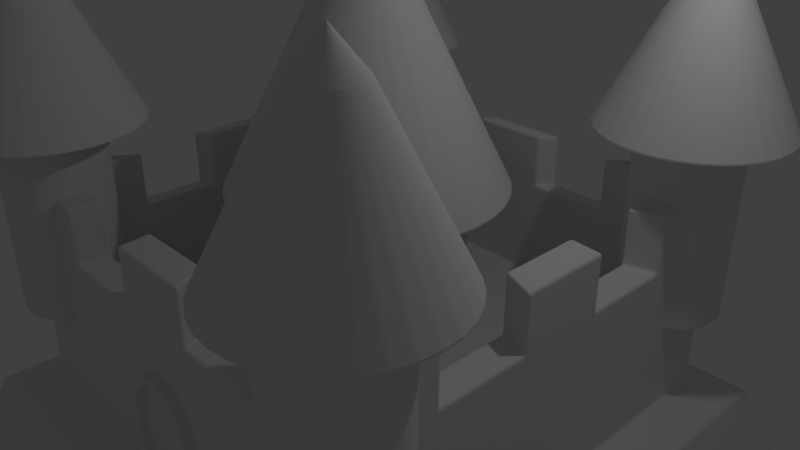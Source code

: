 # Source: Castle.blend  (saved by Blender 2.79.0; exported with 4.5.12 LTS)
import bpy
from mathutils import Matrix  # noqa: F401  (used for matrix-valued properties, if any)

bpy.ops.wm.read_factory_settings(use_empty=True)
scene = bpy.context.scene
scene.name = 'Scene'

# ---- collections
col_collection_1 = bpy.data.collections.new('Collection 1'); scene.collection.children.link(col_collection_1)

# ---- materials (node trees are filled in below, after node groups)
mat_material = bpy.data.materials.new('Material')
mat_material.alpha_threshold = 0.0
mat_material.use_transparent_shadow = False
mat_material.roughness = 0.5
mat_material.line_color = (0.0, 0.0, 0.0, 1.0)

# ---- material node trees

# ---- world
world_world = bpy.data.worlds.new('World'); scene.world = world_world
world_world.color = (0.05088, 0.05088, 0.05088)
world_world.use_sun_shadow = False
world_world.sun_shadow_jitter_overblur = 0.0
world_world.cycles.sampling_method = 'MANUAL'

# ---- cameras
cam_camera = bpy.data.cameras.new('Camera')
cam_camera.clip_end = 100.0
cam_camera.lens = 35.0
cam_camera.sensor_width = 32.0
cam_camera.sensor_height = 18.0
cam_camera.ortho_scale = 7.314
cam_camera.dof.focus_distance = 0.0
cam_camera.dof.aperture_fstop = 128.0

# ---- lights
light_lamp = bpy.data.lights.new('Lamp', 'POINT')
light_lamp.transmission_factor = 0.0
light_lamp.cutoff_distance = 30.0
light_lamp.energy = 100.0
light_lamp.shadow_buffer_clip_start = 1.001
light_lamp.shadow_soft_size = 0.1
light_lamp.shadow_maximum_resolution = 0.006
light_lamp.use_absolute_resolution = True

# ---- meshes
me_cube = bpy.data.meshes.new('Cube')
me_cube.from_pydata([(1.171, 1.171, -1.0), (1.171, -1.171, -1.0), (-1.171, -1.171, -1.0), (-1.171, 1.171, -1.0), (-0.7344, -0.7344, 0.08685), (-0.7344, 0.7344, 0.08685), (0.7344, -0.7344, 0.08685), (0.7344, 0.7344, 0.08685), (1.0, 1.0, -0.5622), (1.0, -1.0, -0.5622), (-1.0, -1.0, -0.5622), (-1.0, 1.0, -0.5622), (0.8349, 0.8349, -0.5079), (0.8349, 0.8349, 0.06756), (0.8349, -0.8349, -0.5079), (0.8349, -0.8349, 0.06756), (-0.8349, -0.8349, -0.5079), (-0.8349, -0.8349, 0.06756), (-0.8349, 0.8349, -0.5079), (-0.8349, 0.8349, 0.06756), (-0.7344, -0.7344, -0.291), (-0.7344, 0.7344, -0.291), (0.7344, -0.7344, -0.291), (0.7344, 0.7344, -0.291), (-0.7344, -0.4406, 0.08685), (-0.7344, -0.1469, 0.08685), (-0.7344, 0.1469, 0.08685), (-0.7344, 0.4406, 0.08685), (0.4406, -0.7344, 0.08685), (0.1469, -0.7344, 0.08685), (-0.1469, -0.7344, 0.08685), (-0.4406, -0.7344, 0.08685), (0.4406, 0.7344, 0.08685), (0.1469, 0.7344, 0.08685), (-0.1469, 0.7344, 0.08685), (-0.4406, 0.7344, 0.08685), (0.7344, 0.4406, 0.08685), (0.7344, 0.1469, 0.08685), (0.7344, -0.1469, 0.08685), (0.7344, -0.4406, 0.08685), (0.8349, 0.5009, 0.06756), (0.8349, 0.167, 0.06756), (0.8349, -0.167, 0.06756), (0.8349, -0.5009, 0.06756), (0.5009, 0.8349, 0.06756), (0.167, 0.8349, 0.06756), (-0.167, 0.8349, 0.06756), (-0.5009, 0.8349, 0.06756), (0.5009, -0.8349, 0.06756), (0.167, -0.8349, 0.06756), (-0.167, -0.8349, 0.06756), (-0.5009, -0.8349, 0.06756), (-0.8349, -0.5009, 0.06756), (-0.8349, -0.167, 0.06756), (-0.8349, 0.167, 0.06756), (-0.8349, 0.5009, 0.06756), (0.4889, 0.8148, 0.07141), (0.4768, 0.7947, 0.07527), (0.4647, 0.7746, 0.07913), (0.4527, 0.7545, 0.08299), (0.163, 0.8148, 0.07141), (0.1589, 0.7947, 0.07527), (0.1549, 0.7746, 0.07913), (0.1509, 0.7545, 0.08299), (-0.163, 0.8148, 0.07141), (-0.1589, 0.7947, 0.07527), (-0.1549, 0.7746, 0.07913), (-0.1509, 0.7545, 0.08299), (-0.4889, 0.8148, 0.07141), (-0.4768, 0.7947, 0.07527), (-0.4647, 0.7746, 0.07913), (-0.4527, 0.7545, 0.08299), (-0.8148, 0.4889, 0.07141), (-0.7947, 0.4768, 0.07527), (-0.7746, 0.4647, 0.07913), (-0.7545, 0.4527, 0.08299), (-0.8148, 0.163, 0.07141), (-0.7947, 0.1589, 0.07527), (-0.7746, 0.1549, 0.07913), (-0.7545, 0.1509, 0.08299), (-0.8148, -0.163, 0.07141), (-0.7947, -0.1589, 0.07527), (-0.7746, -0.1549, 0.07913), (-0.7545, -0.1509, 0.08299), (-0.8148, -0.4889, 0.07141), (-0.7947, -0.4768, 0.07527), (-0.7746, -0.4647, 0.07913), (-0.7545, -0.4527, 0.08299), (0.8148, -0.4889, 0.07141), (0.7947, -0.4768, 0.07527), (0.7746, -0.4647, 0.07913), (0.7545, -0.4527, 0.08299), (0.8148, -0.163, 0.07141), (0.7947, -0.1589, 0.07527), (0.7746, -0.1549, 0.07913), (0.7545, -0.1509, 0.08299), (0.8148, 0.163, 0.07141), (0.7947, 0.1589, 0.07527), (0.7746, 0.1549, 0.07913), (0.7545, 0.1509, 0.08299), (0.8148, 0.4889, 0.07141), (0.7947, 0.4768, 0.07527), (0.7746, 0.4647, 0.07913), (0.7545, 0.4527, 0.08299), (-0.4889, -0.8148, 0.07141), (-0.4768, -0.7947, 0.07527), (-0.4647, -0.7746, 0.07913), (-0.4527, -0.7545, 0.08299), (-0.163, -0.8148, 0.07141), (-0.1589, -0.7947, 0.07527), (-0.1549, -0.7746, 0.07913), (-0.1509, -0.7545, 0.08299), (0.163, -0.8148, 0.07141), (0.1589, -0.7947, 0.07527), (0.1549, -0.7746, 0.07913), (0.1509, -0.7545, 0.08299), (0.4889, -0.8148, 0.07141), (0.4768, -0.7947, 0.07527), (0.4647, -0.7746, 0.07913), (0.4527, -0.7545, 0.08299), (-0.7344, 0.4406, 0.2868), (-0.7344, 0.7344, 0.2868), (-0.4406, -0.7344, 0.2868), (-0.7344, -0.7344, 0.2868), (-0.4406, 0.7344, 0.2868), (0.7344, -0.4406, 0.2868), (0.7344, -0.7344, 0.2868), (0.8349, -0.5009, 0.2676), (0.8349, -0.8349, 0.2676), (-0.5009, 0.8349, 0.2676), (-0.8349, 0.8349, 0.2676), (-0.5009, -0.8349, 0.2676), (-0.8349, -0.8349, 0.2676), (-0.8349, 0.5009, 0.2676), (0.7545, -0.7545, 0.283), (-0.8148, -0.8148, 0.2714), (0.7545, 0.7545, 0.283), (0.7344, 0.7344, 0.2868), (-0.8148, 0.8148, 0.2714), (-0.7344, -0.4406, 0.2868), (-0.7344, -0.1469, 0.2868), (-0.7344, 0.1469, 0.2868), (0.4406, -0.7344, 0.2868), (0.1469, -0.7344, 0.2868), (-0.1469, -0.7344, 0.2868), (0.4406, 0.7344, 0.2868), (0.1469, 0.7344, 0.2868), (-0.1469, 0.7344, 0.2868), (0.7344, 0.4406, 0.2868), (0.7344, 0.1469, 0.2868), (0.7344, -0.1469, 0.2868), (0.8349, 0.8349, 0.2676), (0.8349, 0.5009, 0.2676), (0.8349, 0.167, 0.2676), (0.8349, -0.167, 0.2676), (0.5009, 0.8349, 0.2676), (0.167, 0.8349, 0.2676), (-0.167, 0.8349, 0.2676), (0.5009, -0.8349, 0.2676), (0.167, -0.8349, 0.2676), (-0.167, -0.8349, 0.2676), (-0.8349, -0.5009, 0.2676), (-0.8349, -0.167, 0.2676), (-0.8349, 0.167, 0.2676), (0.8148, -0.8148, 0.2714), (0.7947, -0.7947, 0.2753), (0.7746, -0.7746, 0.2791), (-0.7545, -0.7545, 0.283), (-0.7746, -0.7746, 0.2791), (-0.7947, -0.7947, 0.2753), (0.8148, 0.8148, 0.2714), (0.7947, 0.7947, 0.2753), (0.7746, 0.7746, 0.2791), (-0.7545, 0.7545, 0.283), (-0.7746, 0.7746, 0.2791), (-0.7947, 0.7947, 0.2753), (0.4527, 0.7545, 0.283), (0.4889, 0.8148, 0.2714), (0.4768, 0.7947, 0.2753), (0.4647, 0.7746, 0.2791), (0.1509, 0.7545, 0.283), (0.163, 0.8148, 0.2714), (0.1589, 0.7947, 0.2753), (0.1549, 0.7746, 0.2791), (-0.1509, 0.7545, 0.283), (-0.163, 0.8148, 0.2714), (-0.1589, 0.7947, 0.2753), (-0.1549, 0.7746, 0.2791), (-0.4527, 0.7545, 0.283), (-0.4889, 0.8148, 0.2714), (-0.4768, 0.7947, 0.2753), (-0.4647, 0.7746, 0.2791), (-0.7545, 0.4527, 0.283), (-0.8148, 0.4889, 0.2714), (-0.7947, 0.4768, 0.2753), (-0.7746, 0.4647, 0.2791), (-0.7545, 0.1509, 0.283), (-0.8148, 0.163, 0.2714), (-0.7947, 0.1589, 0.2753), (-0.7746, 0.1549, 0.2791), (-0.7545, -0.1509, 0.283), (-0.8148, -0.163, 0.2714), (-0.7947, -0.1589, 0.2753), (-0.7746, -0.1549, 0.2791), (-0.7545, -0.4527, 0.283), (-0.8148, -0.4889, 0.2714), (-0.7947, -0.4768, 0.2753), (-0.7746, -0.4647, 0.2791), (0.7545, -0.4527, 0.283), (0.8148, -0.4889, 0.2714), (0.7947, -0.4768, 0.2753), (0.7746, -0.4647, 0.2791), (0.7545, -0.1509, 0.283), (0.8148, -0.163, 0.2714), (0.7947, -0.1589, 0.2753), (0.7746, -0.1549, 0.2791), (0.7545, 0.1509, 0.283), (0.8148, 0.163, 0.2714), (0.7947, 0.1589, 0.2753), (0.7746, 0.1549, 0.2791), (0.7545, 0.4527, 0.283), (0.8148, 0.4889, 0.2714), (0.7947, 0.4768, 0.2753), (0.7746, 0.4647, 0.2791), (-0.4527, -0.7545, 0.283), (-0.4889, -0.8148, 0.2714), (-0.4768, -0.7947, 0.2753), (-0.4647, -0.7746, 0.2791), (-0.1509, -0.7545, 0.283), (-0.163, -0.8148, 0.2714), (-0.1589, -0.7947, 0.2753), (-0.1549, -0.7746, 0.2791), (0.1509, -0.7545, 0.283), (0.163, -0.8148, 0.2714), (0.1589, -0.7947, 0.2753), (0.1549, -0.7746, 0.2791), (0.4527, -0.7545, 0.283), (0.4889, -0.8148, 0.2714), (0.4768, -0.7947, 0.2753), (0.4647, -0.7746, 0.2791), (-0.7344, -0.2448, -0.291), (-0.7344, 0.2448, -0.291), (0.2448, -0.7344, -0.291), (-0.2448, -0.7344, -0.291), (0.2448, 0.7344, -0.291), (-0.2448, 0.7344, -0.291), (0.7344, 0.2448, -0.291), (0.7344, -0.2448, -0.291), (0.2448, 0.2448, -0.291), (0.2448, -0.2448, -0.291), (-0.2448, 0.2448, -0.291), (-0.2448, -0.2448, -0.291), (0.2448, 0.2448, 0.3557), (0.2448, -0.2448, 0.3557), (-0.2448, 0.2448, 0.3557), (-0.2448, -0.2448, 0.3557), (5.885e-08, 0.4889, 0.2713), (5.885e-08, 1.412e-07, 1.249), (0.09539, 0.4796, 0.2713), (0.1871, 0.4517, 0.2713), (0.2716, 0.4065, 0.2713), (0.3457, 0.3457, 0.2713), (0.4065, 0.2716, 0.2713), (0.4517, 0.1871, 0.2713), (0.4796, 0.09539, 0.2713), (0.4889, 1.781e-07, 0.2713), (0.4796, -0.09539, 0.2713), (0.4517, -0.1871, 0.2713), (0.4065, -0.2716, 0.2713), (0.3457, -0.3457, 0.2713), (0.2716, -0.4065, 0.2713), (0.1871, -0.4517, 0.2713), (0.09539, -0.4796, 0.2713), (-1.005e-07, -0.4889, 0.2713), (-0.09539, -0.4796, 0.2713), (-0.1871, -0.4517, 0.2713), (-0.2716, -0.4065, 0.2713), (-0.3457, -0.3457, 0.2713), (-0.4065, -0.2716, 0.2713), (-0.4517, -0.1871, 0.2713), (-0.4796, -0.09539, 0.2713), (-0.4889, 6.134e-07, 0.2713), (-0.4796, 0.09539, 0.2713), (-0.4517, 0.1871, 0.2713), (-0.4065, 0.2716, 0.2713), (-0.3457, 0.3457, 0.2713), (-0.2716, 0.4065, 0.2713), (-0.1871, 0.4517, 0.2713), (-0.09539, 0.4796, 0.2713), (-0.75, -0.5664, -0.1836), (-0.75, -0.5664, 0.6538), (-0.7142, -0.5699, -0.1836), (-0.7142, -0.5699, 0.6538), (-0.6797, -0.5804, -0.1836), (-0.6797, -0.5804, 0.6538), (-0.648, -0.5973, -0.1836), (-0.648, -0.5973, 0.6538), (-0.6202, -0.6202, -0.1836), (-0.6202, -0.6202, 0.6538), (-0.5973, -0.648, -0.1836), (-0.5973, -0.648, 0.6538), (-0.5804, -0.6797, -0.1836), (-0.5804, -0.6797, 0.6538), (-0.5699, -0.7142, -0.1836), (-0.5699, -0.7142, 0.6538), (-0.5664, -0.75, -0.1836), (-0.5664, -0.75, 0.6538), (-0.5699, -0.7858, -0.1836), (-0.5699, -0.7858, 0.6538), (-0.5804, -0.8203, -0.1836), (-0.5804, -0.8203, 0.6538), (-0.5973, -0.852, -0.1836), (-0.5973, -0.852, 0.6538), (-0.6202, -0.8798, -0.1836), (-0.6202, -0.8798, 0.6538), (-0.648, -0.9027, -0.1836), (-0.648, -0.9027, 0.6538), (-0.6797, -0.9196, -0.1836), (-0.6797, -0.9196, 0.6538), (-0.7142, -0.9301, -0.1836), (-0.7142, -0.9301, 0.6538), (-0.75, -0.9336, -0.1836), (-0.75, -0.9336, 0.6538), (-0.7858, -0.9301, -0.1836), (-0.7858, -0.9301, 0.6538), (-0.8203, -0.9196, -0.1836), (-0.8203, -0.9196, 0.6538), (-0.852, -0.9027, -0.1836), (-0.852, -0.9027, 0.6538), (-0.8798, -0.8798, -0.1836), (-0.8798, -0.8798, 0.6538), (-0.9027, -0.852, -0.1836), (-0.9027, -0.852, 0.6538), (-0.9196, -0.8203, -0.1836), (-0.9196, -0.8203, 0.6538), (-0.9301, -0.7858, -0.1836), (-0.9301, -0.7858, 0.6538), (-0.9336, -0.75, -0.1836), (-0.9336, -0.75, 0.6538), (-0.9301, -0.7142, -0.1836), (-0.9301, -0.7142, 0.6538), (-0.9196, -0.6797, -0.1836), (-0.9196, -0.6797, 0.6538), (-0.9027, -0.648, -0.1836), (-0.9027, -0.648, 0.6538), (-0.8798, -0.6202, -0.1836), (-0.8798, -0.6202, 0.6538), (-0.852, -0.5973, -0.1836), (-0.852, -0.5973, 0.6538), (-0.8203, -0.5804, -0.1836), (-0.8203, -0.5804, 0.6538), (-0.7858, -0.5699, -0.1836), (-0.7858, -0.5699, 0.6538), (0.75, -0.5664, -0.1836), (0.75, -0.5664, 0.6538), (0.7858, -0.5699, -0.1836), (0.7858, -0.5699, 0.6538), (0.8203, -0.5804, -0.1836), (0.8203, -0.5804, 0.6538), (0.852, -0.5973, -0.1836), (0.852, -0.5973, 0.6538), (0.8798, -0.6202, -0.1836), (0.8798, -0.6202, 0.6538), (0.9027, -0.648, -0.1836), (0.9027, -0.648, 0.6538), (0.9196, -0.6797, -0.1836), (0.9196, -0.6797, 0.6538), (0.9301, -0.7142, -0.1836), (0.9301, -0.7142, 0.6538), (0.9336, -0.75, -0.1836), (0.9336, -0.75, 0.6538), (0.9301, -0.7858, -0.1836), (0.9301, -0.7858, 0.6538), (0.9196, -0.8203, -0.1836), (0.9196, -0.8203, 0.6538), (0.9027, -0.852, -0.1836), (0.9027, -0.852, 0.6538), (0.8798, -0.8798, -0.1836), (0.8798, -0.8798, 0.6538), (0.852, -0.9027, -0.1836), (0.852, -0.9027, 0.6538), (0.8203, -0.9196, -0.1836), (0.8203, -0.9196, 0.6538), (0.7858, -0.9301, -0.1836), (0.7858, -0.9301, 0.6538), (0.75, -0.9336, -0.1836), (0.75, -0.9336, 0.6538), (0.7142, -0.9301, -0.1836), (0.7142, -0.9301, 0.6538), (0.6797, -0.9196, -0.1836), (0.6797, -0.9196, 0.6538), (0.648, -0.9027, -0.1836), (0.648, -0.9027, 0.6538), (0.6202, -0.8798, -0.1836), (0.6202, -0.8798, 0.6538), (0.5973, -0.852, -0.1836), (0.5973, -0.852, 0.6538), (0.5804, -0.8203, -0.1836), (0.5804, -0.8203, 0.6538), (0.5699, -0.7858, -0.1836), (0.5699, -0.7858, 0.6538), (0.5664, -0.75, -0.1836), (0.5664, -0.75, 0.6538), (0.5699, -0.7142, -0.1836), (0.5699, -0.7142, 0.6538), (0.5804, -0.6797, -0.1836), (0.5804, -0.6797, 0.6538), (0.5973, -0.648, -0.1836), (0.5973, -0.648, 0.6538), (0.6202, -0.6202, -0.1836), (0.6202, -0.6202, 0.6538), (0.648, -0.5973, -0.1836), (0.648, -0.5973, 0.6538), (0.6797, -0.5804, -0.1836), (0.6797, -0.5804, 0.6538), (0.7142, -0.5699, -0.1836), (0.7142, -0.5699, 0.6538), (-0.75, 0.9336, -0.1836), (-0.75, 0.9336, 0.6538), (-0.7142, 0.9301, -0.1836), (-0.7142, 0.9301, 0.6538), (-0.6797, 0.9196, -0.1836), (-0.6797, 0.9196, 0.6538), (-0.648, 0.9027, -0.1836), (-0.648, 0.9027, 0.6538), (-0.6202, 0.8798, -0.1836), (-0.6202, 0.8798, 0.6538), (-0.5973, 0.852, -0.1836), (-0.5973, 0.852, 0.6538), (-0.5804, 0.8203, -0.1836), (-0.5804, 0.8203, 0.6538), (-0.5699, 0.7858, -0.1836), (-0.5699, 0.7858, 0.6538), (-0.5664, 0.75, -0.1836), (-0.5664, 0.75, 0.6538), (-0.5699, 0.7142, -0.1836), (-0.5699, 0.7142, 0.6538), (-0.5804, 0.6797, -0.1836), (-0.5804, 0.6797, 0.6538), (-0.5973, 0.648, -0.1836), (-0.5973, 0.648, 0.6538), (-0.6202, 0.6202, -0.1836), (-0.6202, 0.6202, 0.6538), (-0.648, 0.5973, -0.1836), (-0.648, 0.5973, 0.6538), (-0.6797, 0.5804, -0.1836), (-0.6797, 0.5804, 0.6538), (-0.7142, 0.5699, -0.1836), (-0.7142, 0.5699, 0.6538), (-0.75, 0.5664, -0.1836), (-0.75, 0.5664, 0.6538), (-0.7858, 0.5699, -0.1836), (-0.7858, 0.5699, 0.6538), (-0.8203, 0.5804, -0.1836), (-0.8203, 0.5804, 0.6538), (-0.852, 0.5973, -0.1836), (-0.852, 0.5973, 0.6538), (-0.8798, 0.6202, -0.1836), (-0.8798, 0.6202, 0.6538), (-0.9027, 0.648, -0.1836), (-0.9027, 0.648, 0.6538), (-0.9196, 0.6797, -0.1836), (-0.9196, 0.6797, 0.6538), (-0.9301, 0.7142, -0.1836), (-0.9301, 0.7142, 0.6538), (-0.9336, 0.75, -0.1836), (-0.9336, 0.75, 0.6538), (-0.9301, 0.7858, -0.1836), (-0.9301, 0.7858, 0.6538), (-0.9196, 0.8203, -0.1836), (-0.9196, 0.8203, 0.6538), (-0.9027, 0.852, -0.1836), (-0.9027, 0.852, 0.6538), (-0.8798, 0.8798, -0.1836), (-0.8798, 0.8798, 0.6538), (-0.852, 0.9027, -0.1836), (-0.852, 0.9027, 0.6538), (-0.8203, 0.9196, -0.1836), (-0.8203, 0.9196, 0.6538), (-0.7858, 0.9301, -0.1836), (-0.7858, 0.9301, 0.6538), (0.75, 0.9336, -0.1836), (0.75, 0.9336, 0.6538), (0.7858, 0.9301, -0.1836), (0.7858, 0.9301, 0.6538), (0.8203, 0.9196, -0.1836), (0.8203, 0.9196, 0.6538), (0.852, 0.9027, -0.1836), (0.852, 0.9027, 0.6538), (0.8798, 0.8798, -0.1836), (0.8798, 0.8798, 0.6538), (0.9027, 0.852, -0.1836), (0.9027, 0.852, 0.6538), (0.9196, 0.8203, -0.1836), (0.9196, 0.8203, 0.6538), (0.9301, 0.7858, -0.1836), (0.9301, 0.7858, 0.6538), (0.9336, 0.75, -0.1836), (0.9336, 0.75, 0.6538), (0.9301, 0.7142, -0.1836), (0.9301, 0.7142, 0.6538), (0.9196, 0.6797, -0.1836), (0.9196, 0.6797, 0.6538), (0.9027, 0.648, -0.1836), (0.9027, 0.648, 0.6538), (0.8798, 0.6202, -0.1836), (0.8798, 0.6202, 0.6538), (0.852, 0.5973, -0.1836), (0.852, 0.5973, 0.6538), (0.8203, 0.5804, -0.1836), (0.8203, 0.5804, 0.6538), (0.7858, 0.5699, -0.1836), (0.7858, 0.5699, 0.6538), (0.75, 0.5664, -0.1836), (0.75, 0.5664, 0.6538), (0.7142, 0.5699, -0.1836), (0.7142, 0.5699, 0.6538), (0.6797, 0.5804, -0.1836), (0.6797, 0.5804, 0.6538), (0.648, 0.5973, -0.1836), (0.648, 0.5973, 0.6538), (0.6202, 0.6202, -0.1836), (0.6202, 0.6202, 0.6538), (0.5973, 0.648, -0.1836), (0.5973, 0.648, 0.6538), (0.5804, 0.6797, -0.1836), (0.5804, 0.6797, 0.6538), (0.5699, 0.7142, -0.1836), (0.5699, 0.7142, 0.6538), (0.5664, 0.75, -0.1836), (0.5664, 0.75, 0.6538), (0.5699, 0.7858, -0.1836), (0.5699, 0.7858, 0.6538), (0.5804, 0.8203, -0.1836), (0.5804, 0.8203, 0.6538), (0.5973, 0.852, -0.1836), (0.5973, 0.852, 0.6538), (0.6202, 0.8798, -0.1836), (0.6202, 0.8798, 0.6538), (0.648, 0.9027, -0.1836), (0.648, 0.9027, 0.6538), (0.6797, 0.9196, -0.1836), (0.6797, 0.9196, 0.6538), (0.7142, 0.9301, -0.1836), (0.7142, 0.9301, 0.6538), (-0.8148, 1.076, 0.4797), (-0.8772, 1.057, 0.4797), (0.75, 1.082, 0.4797), (0.75, 0.75, 1.144), (0.8148, 1.076, 0.4797), (-0.9346, 1.026, 0.4797), (0.8772, 1.057, 0.4797), (-0.985, 0.985, 0.4797), (0.9346, 1.026, 0.4797), (-1.026, 0.9346, 0.4797), (0.985, 0.985, 0.4797), (-1.057, 0.8772, 0.4797), (1.026, 0.9346, 0.4797), (-1.076, 0.8148, 0.4797), (1.057, 0.8772, 0.4797), (-1.082, 0.75, 0.4797), (1.076, 0.8148, 0.4797), (-1.076, 0.6852, 0.4797), (1.082, 0.75, 0.4797), (-1.057, 0.6228, 0.4797), (1.076, 0.6852, 0.4797), (-1.026, 0.5654, 0.4797), (1.057, 0.6228, 0.4797), (-0.985, 0.515, 0.4797), (1.026, 0.5654, 0.4797), (-0.9346, 0.4737, 0.4797), (0.985, 0.515, 0.4797), (-0.8772, 0.443, 0.4797), (0.9346, 0.4737, 0.4797), (-0.8148, 0.4241, 0.4797), (0.8772, 0.443, 0.4797), (-0.75, 0.4177, 0.4797), (0.8148, 0.4241, 0.4797), (-0.6852, 0.4241, 0.4797), (0.75, 0.4177, 0.4797), (-0.6228, 0.443, 0.4797), (0.6852, 0.4241, 0.4797), (-0.5654, 0.4737, 0.4797), (0.6228, 0.443, 0.4797), (-0.515, 0.515, 0.4797), (0.5654, 0.4737, 0.4797), (-0.4737, 0.5654, 0.4797), (0.515, 0.515, 0.4797), (-0.443, 0.6228, 0.4797), (0.4737, 0.5654, 0.4797), (-0.4241, 0.6852, 0.4797), (0.443, 0.6228, 0.4797), (-0.4177, 0.75, 0.4797), (0.4241, 0.6852, 0.4797), (-0.4241, 0.8148, 0.4797), (0.4177, 0.75, 0.4797), (-0.443, 0.8772, 0.4797), (0.4241, 0.8148, 0.4797), (-0.4737, 0.9346, 0.4797), (0.443, 0.8772, 0.4797), (-0.515, 0.985, 0.4797), (0.4737, 0.9346, 0.4797), (-0.5654, 1.026, 0.4797), (0.515, 0.985, 0.4797), (-0.6228, 1.057, 0.4797), (0.5654, 1.026, 0.4797), (-0.6852, 1.076, 0.4797), (0.6228, 1.057, 0.4797), (-0.75, 0.75, 1.144), (0.6852, 1.076, 0.4797), (-0.75, 1.082, 0.4797), (-0.8148, -0.4241, 0.4797), (-0.8772, -0.443, 0.4797), (0.75, -0.4177, 0.4797), (0.75, -0.75, 1.144), (0.8148, -0.4241, 0.4797), (-0.9346, -0.4737, 0.4797), (0.8772, -0.443, 0.4797), (-0.985, -0.515, 0.4797), (0.9346, -0.4737, 0.4797), (-1.026, -0.5654, 0.4797), (0.985, -0.515, 0.4797), (-1.057, -0.6228, 0.4797), (1.026, -0.5654, 0.4797), (-1.076, -0.6852, 0.4797), (1.057, -0.6228, 0.4797), (-1.082, -0.75, 0.4797), (1.076, -0.6852, 0.4797), (-1.076, -0.8148, 0.4797), (1.082, -0.75, 0.4797), (-1.057, -0.8772, 0.4797), (1.076, -0.8148, 0.4797), (-1.026, -0.9346, 0.4797), (1.057, -0.8772, 0.4797), (-0.985, -0.985, 0.4797), (1.026, -0.9346, 0.4797), (-0.9346, -1.026, 0.4797), (0.985, -0.985, 0.4797), (-0.8772, -1.057, 0.4797), (0.9346, -1.026, 0.4797), (-0.8148, -1.076, 0.4797), (0.8772, -1.057, 0.4797), (-0.75, -1.082, 0.4797), (0.8148, -1.076, 0.4797), (-0.6852, -1.076, 0.4797), (0.75, -1.082, 0.4797), (-0.6228, -1.057, 0.4797), (0.6852, -1.076, 0.4797), (-0.5654, -1.026, 0.4797), (0.6228, -1.057, 0.4797), (-0.515, -0.985, 0.4797), (0.5654, -1.026, 0.4797), (-0.4737, -0.9346, 0.4797), (0.515, -0.985, 0.4797), (-0.443, -0.8772, 0.4797), (0.4737, -0.9346, 0.4797), (-0.4241, -0.8148, 0.4797), (0.443, -0.8772, 0.4797), (-0.4177, -0.75, 0.4797), (0.4241, -0.8148, 0.4797), (-0.4241, -0.6852, 0.4797), (0.4177, -0.75, 0.4797), (-0.443, -0.6228, 0.4797), (0.4241, -0.6852, 0.4797), (-0.4737, -0.5654, 0.4797), (0.443, -0.6228, 0.4797), (-0.515, -0.515, 0.4797), (0.4737, -0.5654, 0.4797), (-0.5654, -0.4737, 0.4797), (0.515, -0.515, 0.4797), (-0.6228, -0.443, 0.4797), (0.5654, -0.4737, 0.4797), (-0.6852, -0.4241, 0.4797), (0.6228, -0.443, 0.4797), (-0.75, -0.75, 1.144), (0.6852, -0.4241, 0.4797), (-0.75, -0.4177, 0.4797), (0.001885, -0.8269, -0.1176), (-0.02638, -0.8269, -0.1204), (-0.05357, -0.8269, -0.1287), (-0.07862, -0.8269, -0.1421), (-0.1006, -0.8269, -0.1601), (-0.1186, -0.8269, -0.182), (-0.132, -0.8269, -0.2071), (-0.1402, -0.8269, -0.2343), (-0.143, -0.8269, -0.2625), (0.1468, -0.8269, -0.4946), (-0.143, -0.8269, -0.4946), (0.1468, -0.8269, -0.2625), (0.144, -0.8269, -0.2343), (0.1358, -0.8269, -0.2071), (0.1224, -0.8269, -0.182), (0.1043, -0.8269, -0.1601), (0.08239, -0.8269, -0.1421), (0.05734, -0.8269, -0.1287), (0.03015, -0.8269, -0.1204), (0.001885, -0.8722, -0.1176), (-0.02638, -0.8722, -0.1204), (-0.05357, -0.8722, -0.1287), (-0.07862, -0.8722, -0.1421), (-0.1006, -0.8722, -0.1601), (-0.1186, -0.8722, -0.182), (-0.132, -0.8722, -0.2071), (-0.1402, -0.8722, -0.2343), (-0.143, -0.8722, -0.2625), (0.1468, -0.8722, -0.4946), (-0.143, -0.8722, -0.4946), (0.1468, -0.8722, -0.2625), (0.144, -0.8722, -0.2343), (0.1358, -0.8722, -0.2071), (0.1224, -0.8722, -0.182), (0.1043, -0.8722, -0.1601), (0.08239, -0.8722, -0.1421), (0.05734, -0.8722, -0.1287), (0.03015, -0.8722, -0.1204), (0.001885, -0.8722, -0.1395), (-0.02267, -0.8722, -0.1419), (-0.04627, -0.8722, -0.1491), (-0.06803, -0.8722, -0.1607), (-0.0871, -0.8722, -0.1764), (-0.1027, -0.8722, -0.1954), (-0.1144, -0.8722, -0.2172), (-0.1215, -0.8722, -0.2408), (-0.124, -0.8722, -0.2654), (0.1277, -0.8722, -0.4769), (-0.124, -0.8722, -0.4769), (0.1277, -0.8722, -0.2654), (0.1253, -0.8722, -0.2408), (0.1181, -0.8722, -0.2172), (0.1065, -0.8722, -0.1954), (0.09087, -0.8722, -0.1764), (0.0718, -0.8722, -0.1607), (0.05004, -0.8722, -0.1491), (0.02643, -0.8722, -0.1419), (-0.02267, -0.8401, -0.1419), (0.001885, -0.8401, -0.1395), (-0.04627, -0.8401, -0.1491), (-0.06803, -0.8401, -0.1607), (-0.0871, -0.8401, -0.1764), (-0.1027, -0.8401, -0.1954), (-0.1144, -0.8401, -0.2172), (-0.1215, -0.8401, -0.2408), (-0.124, -0.8401, -0.2654), (0.1277, -0.8401, -0.4769), (-0.124, -0.8401, -0.4769), (0.1277, -0.8401, -0.2654), (0.1253, -0.8401, -0.2408), (0.1181, -0.8401, -0.2172), (0.1065, -0.8401, -0.1954), (0.09087, -0.8401, -0.1764), (0.0718, -0.8401, -0.1607), (0.05004, -0.8401, -0.1491), (0.02643, -0.8401, -0.1419)], [], [(0, 1, 2, 3), (7, 32, 33, 34, 35, 5, 21, 245, 244, 23), (8, 11, 18, 12), (10, 9, 14, 16), (11, 10, 16, 18), (8, 0, 3, 11), (9, 8, 12, 14), (2, 10, 11, 3), (1, 9, 10, 2), (0, 8, 9, 1), (78, 77, 198, 199), (12, 13, 40, 41, 42, 43, 15, 14), (14, 15, 48, 49, 50, 51, 17, 16), (16, 17, 52, 53, 54, 55, 19, 18), (13, 12, 18, 19, 47, 46, 45, 44), (103, 102, 223, 220), (77, 76, 197, 198), (102, 101, 222, 223), (251, 240, 20, 243), (4, 31, 30, 29, 28, 6, 22, 242, 243, 20), (5, 27, 26, 25, 24, 4, 20, 240, 241, 21), (6, 39, 38, 37, 36, 7, 23, 246, 247, 22), (76, 54, 163, 197), (59, 63, 33, 32), (101, 100, 221, 222), (67, 71, 35, 34), (26, 79, 196, 141), (100, 40, 152, 221), (74, 75, 192, 195), (36, 103, 220, 148), (44, 45, 60, 56), (56, 60, 61, 57), (57, 61, 62, 58), (58, 62, 63, 59), (73, 74, 195, 194), (98, 99, 216, 219), (72, 73, 194, 193), (97, 98, 219, 218), (46, 47, 68, 64), (64, 68, 69, 65), (65, 69, 70, 66), (66, 70, 71, 67), (55, 72, 193, 133), (96, 97, 218, 217), (75, 27, 120, 192), (41, 96, 217, 153), (99, 37, 149, 216), (75, 79, 26, 27), (19, 55, 133, 130), (83, 87, 24, 25), (95, 94, 215, 212), (17, 51, 131, 132), (94, 93, 214, 215), (119, 118, 239, 236), (55, 54, 76, 72), (72, 76, 77, 73), (73, 77, 78, 74), (74, 78, 79, 75), (47, 19, 130, 129), (93, 92, 213, 214), (118, 117, 238, 239), (15, 43, 127, 128), (53, 52, 84, 80), (80, 84, 85, 81), (81, 85, 86, 82), (82, 86, 87, 83), (92, 42, 154, 213), (117, 116, 237, 238), (38, 95, 212, 150), (54, 53, 162, 163), (116, 48, 158, 237), (91, 95, 38, 39), (90, 91, 208, 211), (99, 103, 36, 37), (28, 119, 236, 142), (89, 90, 211, 210), (52, 17, 132, 161), (114, 115, 232, 235), (43, 42, 92, 88), (88, 92, 93, 89), (89, 93, 94, 90), (90, 94, 95, 91), (88, 89, 210, 209), (113, 114, 235, 234), (43, 88, 209, 127), (50, 49, 159, 160), (41, 40, 100, 96), (96, 100, 101, 97), (97, 101, 102, 98), (98, 102, 103, 99), (112, 113, 234, 233), (91, 39, 125, 208), (49, 112, 233, 159), (48, 15, 128, 158), (115, 29, 143, 232), (107, 111, 30, 31), (111, 110, 231, 228), (115, 119, 28, 29), (45, 46, 157, 156), (110, 109, 230, 231), (109, 108, 229, 230), (13, 44, 155, 151), (51, 50, 108, 104), (104, 108, 109, 105), (105, 109, 110, 106), (106, 110, 111, 107), (108, 50, 160, 229), (30, 111, 228, 144), (42, 41, 153, 154), (106, 107, 224, 227), (49, 48, 116, 112), (112, 116, 117, 113), (113, 117, 118, 114), (114, 118, 119, 115), (105, 106, 227, 226), (40, 13, 151, 152), (104, 105, 226, 225), (71, 70, 191, 188), (236, 134, 126, 142), (220, 136, 137, 148), (204, 167, 123, 139), (188, 173, 121, 124), (136, 176, 145, 137), (180, 184, 147, 146), (151, 155, 177, 170), (170, 177, 178, 171), (171, 178, 179, 172), (172, 179, 176, 136), (156, 157, 185, 181), (181, 185, 186, 182), (182, 186, 187, 183), (183, 187, 184, 180), (129, 130, 138, 189), (189, 138, 175, 190), (190, 175, 174, 191), (191, 174, 173, 188), (173, 192, 120, 121), (196, 200, 140, 141), (130, 133, 193, 138), (138, 193, 194, 175), (175, 194, 195, 174), (174, 195, 192, 173), (163, 162, 201, 197), (197, 201, 202, 198), (198, 202, 203, 199), (199, 203, 200, 196), (161, 132, 135, 205), (205, 135, 169, 206), (206, 169, 168, 207), (207, 168, 167, 204), (134, 208, 125, 126), (212, 216, 149, 150), (128, 127, 209, 164), (164, 209, 210, 165), (165, 210, 211, 166), (166, 211, 208, 134), (154, 153, 217, 213), (213, 217, 218, 214), (214, 218, 219, 215), (215, 219, 216, 212), (152, 151, 170, 221), (221, 170, 171, 222), (222, 171, 172, 223), (223, 172, 136, 220), (167, 224, 122, 123), (228, 232, 143, 144), (132, 131, 225, 135), (135, 225, 226, 169), (169, 226, 227, 168), (168, 227, 224, 167), (160, 159, 233, 229), (229, 233, 234, 230), (230, 234, 235, 231), (231, 235, 232, 228), (158, 128, 164, 237), (237, 164, 165, 238), (238, 165, 166, 239), (239, 166, 134, 236), (79, 78, 199, 196), (83, 25, 140, 200), (53, 80, 201, 162), (59, 32, 145, 176), (80, 81, 202, 201), (44, 56, 177, 155), (81, 82, 203, 202), (56, 57, 178, 177), (82, 83, 200, 203), (57, 58, 179, 178), (4, 24, 139, 123), (24, 87, 204, 139), (58, 59, 176, 179), (84, 52, 161, 205), (33, 63, 180, 146), (25, 26, 141, 140), (85, 84, 205, 206), (60, 45, 156, 181), (86, 85, 206, 207), (61, 60, 181, 182), (6, 28, 142, 126), (87, 86, 207, 204), (62, 61, 182, 183), (63, 62, 183, 180), (29, 30, 144, 143), (67, 34, 147, 184), (46, 64, 185, 157), (32, 7, 137, 145), (64, 65, 186, 185), (27, 5, 121, 120), (65, 66, 187, 186), (34, 33, 146, 147), (66, 67, 184, 187), (31, 4, 123, 122), (35, 71, 188, 124), (7, 36, 148, 137), (68, 47, 129, 189), (5, 35, 124, 121), (69, 68, 189, 190), (107, 31, 122, 224), (37, 38, 150, 149), (39, 6, 126, 125), (70, 69, 190, 191), (51, 104, 225, 131), (247, 249, 242, 22), (249, 251, 243, 242), (23, 244, 248, 246), (246, 248, 249, 247), (244, 245, 250, 248), (249, 248, 252, 253), (245, 21, 241, 250), (250, 241, 240, 251), (252, 254, 255, 253), (251, 249, 253, 255), (250, 251, 255, 254), (248, 250, 254, 252), (256, 257, 258), (258, 257, 259), (259, 257, 260), (260, 257, 261), (261, 257, 262), (262, 257, 263), (263, 257, 264), (264, 257, 265), (265, 257, 266), (266, 257, 267), (267, 257, 268), (268, 257, 269), (269, 257, 270), (270, 257, 271), (271, 257, 272), (272, 257, 273), (273, 257, 274), (274, 257, 275), (275, 257, 276), (276, 257, 277), (277, 257, 278), (278, 257, 279), (279, 257, 280), (280, 257, 281), (281, 257, 282), (282, 257, 283), (283, 257, 284), (284, 257, 285), (285, 257, 286), (286, 257, 287), (287, 257, 288), (288, 257, 256), (256, 258, 259, 260, 261, 262, 263, 264, 265, 266, 267, 268, 269, 270, 271, 272, 273, 274, 275, 276, 277, 278, 279, 280, 281, 282, 283, 284, 285, 286, 287, 288), (289, 290, 292, 291), (291, 292, 294, 293), (293, 294, 296, 295), (295, 296, 298, 297), (297, 298, 300, 299), (299, 300, 302, 301), (301, 302, 304, 303), (303, 304, 306, 305), (305, 306, 308, 307), (307, 308, 310, 309), (309, 310, 312, 311), (311, 312, 314, 313), (313, 314, 316, 315), (315, 316, 318, 317), (317, 318, 320, 319), (319, 320, 322, 321), (321, 322, 324, 323), (323, 324, 326, 325), (325, 326, 328, 327), (327, 328, 330, 329), (329, 330, 332, 331), (331, 332, 334, 333), (333, 334, 336, 335), (335, 336, 338, 337), (337, 338, 340, 339), (339, 340, 342, 341), (341, 342, 344, 343), (343, 344, 346, 345), (345, 346, 348, 347), (347, 348, 350, 349), (292, 290, 352, 350, 348, 346, 344, 342, 340, 338, 336, 334, 332, 330, 328, 326, 324, 322, 320, 318, 316, 314, 312, 310, 308, 306, 304, 302, 300, 298, 296, 294), (349, 350, 352, 351), (351, 352, 290, 289), (289, 291, 293, 295, 297, 299, 301, 303, 305, 307, 309, 311, 313, 315, 317, 319, 321, 323, 325, 327, 329, 331, 333, 335, 337, 339, 341, 343, 345, 347, 349, 351), (353, 354, 356, 355), (355, 356, 358, 357), (357, 358, 360, 359), (359, 360, 362, 361), (361, 362, 364, 363), (363, 364, 366, 365), (365, 366, 368, 367), (367, 368, 370, 369), (369, 370, 372, 371), (371, 372, 374, 373), (373, 374, 376, 375), (375, 376, 378, 377), (377, 378, 380, 379), (379, 380, 382, 381), (381, 382, 384, 383), (383, 384, 386, 385), (385, 386, 388, 387), (387, 388, 390, 389), (389, 390, 392, 391), (391, 392, 394, 393), (393, 394, 396, 395), (395, 396, 398, 397), (397, 398, 400, 399), (399, 400, 402, 401), (401, 402, 404, 403), (403, 404, 406, 405), (405, 406, 408, 407), (407, 408, 410, 409), (409, 410, 412, 411), (411, 412, 414, 413), (356, 354, 416, 414, 412, 410, 408, 406, 404, 402, 400, 398, 396, 394, 392, 390, 388, 386, 384, 382, 380, 378, 376, 374, 372, 370, 368, 366, 364, 362, 360, 358), (413, 414, 416, 415), (415, 416, 354, 353), (353, 355, 357, 359, 361, 363, 365, 367, 369, 371, 373, 375, 377, 379, 381, 383, 385, 387, 389, 391, 393, 395, 397, 399, 401, 403, 405, 407, 409, 411, 413, 415), (417, 418, 420, 419), (419, 420, 422, 421), (421, 422, 424, 423), (423, 424, 426, 425), (425, 426, 428, 427), (427, 428, 430, 429), (429, 430, 432, 431), (431, 432, 434, 433), (433, 434, 436, 435), (435, 436, 438, 437), (437, 438, 440, 439), (439, 440, 442, 441), (441, 442, 444, 443), (443, 444, 446, 445), (445, 446, 448, 447), (447, 448, 450, 449), (449, 450, 452, 451), (451, 452, 454, 453), (453, 454, 456, 455), (455, 456, 458, 457), (457, 458, 460, 459), (459, 460, 462, 461), (461, 462, 464, 463), (463, 464, 466, 465), (465, 466, 468, 467), (467, 468, 470, 469), (469, 470, 472, 471), (471, 472, 474, 473), (473, 474, 476, 475), (475, 476, 478, 477), (420, 418, 480, 478, 476, 474, 472, 470, 468, 466, 464, 462, 460, 458, 456, 454, 452, 450, 448, 446, 444, 442, 440, 438, 436, 434, 432, 430, 428, 426, 424, 422), (477, 478, 480, 479), (479, 480, 418, 417), (417, 419, 421, 423, 425, 427, 429, 431, 433, 435, 437, 439, 441, 443, 445, 447, 449, 451, 453, 455, 457, 459, 461, 463, 465, 467, 469, 471, 473, 475, 477, 479), (481, 482, 484, 483), (483, 484, 486, 485), (485, 486, 488, 487), (487, 488, 490, 489), (489, 490, 492, 491), (491, 492, 494, 493), (493, 494, 496, 495), (495, 496, 498, 497), (497, 498, 500, 499), (499, 500, 502, 501), (501, 502, 504, 503), (503, 504, 506, 505), (505, 506, 508, 507), (507, 508, 510, 509), (509, 510, 512, 511), (511, 512, 514, 513), (513, 514, 516, 515), (515, 516, 518, 517), (517, 518, 520, 519), (519, 520, 522, 521), (521, 522, 524, 523), (523, 524, 526, 525), (525, 526, 528, 527), (527, 528, 530, 529), (529, 530, 532, 531), (531, 532, 534, 533), (533, 534, 536, 535), (535, 536, 538, 537), (537, 538, 540, 539), (539, 540, 542, 541), (484, 482, 544, 542, 540, 538, 536, 534, 532, 530, 528, 526, 524, 522, 520, 518, 516, 514, 512, 510, 508, 506, 504, 502, 500, 498, 496, 494, 492, 490, 488, 486), (541, 542, 544, 543), (543, 544, 482, 481), (481, 483, 485, 487, 489, 491, 493, 495, 497, 499, 501, 503, 505, 507, 509, 511, 513, 515, 517, 519, 521, 523, 525, 527, 529, 531, 533, 535, 537, 539, 541, 543), (641, 614, 643), (545, 608, 610), (547, 548, 549), (642, 674, 640), (546, 608, 545), (549, 548, 551), (639, 614, 641), (550, 608, 546), (551, 548, 553), (638, 674, 636), (552, 608, 550), (553, 548, 555), (637, 614, 639), (554, 608, 552), (555, 548, 557), (636, 674, 634), (556, 608, 554), (557, 548, 559), (635, 614, 637), (558, 608, 556), (559, 548, 561), (634, 674, 632), (560, 608, 558), (561, 548, 563), (633, 614, 635), (562, 608, 560), (563, 548, 565), (632, 674, 630), (564, 608, 562), (565, 548, 567), (631, 614, 633), (566, 608, 564), (567, 548, 569), (630, 674, 628), (568, 608, 566), (569, 548, 571), (629, 614, 631), (570, 608, 568), (571, 548, 573), (628, 674, 626), (572, 608, 570), (573, 548, 575), (627, 614, 629), (574, 608, 572), (575, 548, 577), (626, 674, 624), (576, 608, 574), (577, 548, 579), (625, 614, 627), (578, 608, 576), (579, 548, 581), (624, 674, 622), (580, 608, 578), (581, 548, 583), (623, 614, 625), (582, 608, 580), (583, 548, 585), (622, 674, 620), (584, 608, 582), (585, 548, 587), (621, 614, 623), (586, 608, 584), (587, 548, 589), (620, 674, 618), (588, 608, 586), (589, 548, 591), (619, 614, 621), (590, 608, 588), (591, 548, 593), (618, 674, 616), (592, 608, 590), (593, 548, 595), (617, 614, 619), (594, 608, 592), (595, 548, 597), (616, 674, 612), (596, 608, 594), (597, 548, 599), (615, 614, 617), (598, 608, 596), (599, 548, 601), (612, 674, 611), (600, 608, 598), (601, 548, 603), (613, 614, 615), (602, 608, 600), (603, 548, 605), (611, 674, 676), (604, 608, 602), (605, 548, 607), (606, 608, 604), (610, 608, 606), (607, 548, 609), (640, 674, 638), (610, 606, 604, 602, 600, 598, 596, 594, 592, 590, 588, 586, 584, 582, 580, 578, 576, 574, 572, 570, 568, 566, 564, 562, 560, 558, 556, 554, 552, 550, 546, 545), (609, 548, 547), (547, 549, 551, 553, 555, 557, 559, 561, 563, 565, 567, 569, 571, 573, 575, 577, 579, 581, 583, 585, 587, 589, 591, 593, 595, 597, 599, 601, 603, 605, 607, 609), (643, 614, 645), (644, 674, 642), (645, 614, 647), (646, 674, 644), (647, 614, 649), (648, 674, 646), (649, 614, 651), (650, 674, 648), (651, 614, 653), (652, 674, 650), (653, 614, 655), (654, 674, 652), (655, 614, 657), (656, 674, 654), (657, 614, 659), (658, 674, 656), (659, 614, 661), (660, 674, 658), (661, 614, 663), (662, 674, 660), (663, 614, 665), (664, 674, 662), (665, 614, 667), (666, 674, 664), (667, 614, 669), (668, 674, 666), (669, 614, 671), (670, 674, 668), (671, 614, 673), (672, 674, 670), (676, 674, 672), (673, 614, 675), (676, 672, 670, 668, 666, 664, 662, 660, 658, 656, 654, 652, 650, 648, 646, 644, 642, 640, 638, 636, 634, 632, 630, 628, 626, 624, 622, 620, 618, 616, 612, 611), (675, 614, 613), (613, 615, 617, 619, 621, 623, 625, 627, 629, 631, 633, 635, 637, 639, 641, 643, 645, 647, 649, 651, 653, 655, 657, 659, 661, 663, 665, 667, 669, 671, 673, 675), (678, 677, 695, 694, 693, 692, 691, 690, 689, 688, 686, 687, 685, 684, 683, 682, 681, 680, 679), (708, 727, 726, 707), (693, 712, 711, 692), (686, 705, 706, 687), (679, 698, 697, 678), (694, 713, 712, 693), (688, 707, 705, 686), (680, 699, 698, 679), (695, 714, 713, 694), (687, 706, 704, 685), (681, 700, 699, 680), (677, 696, 714, 695), (689, 708, 707, 688), (682, 701, 700, 681), (690, 709, 708, 689), (683, 702, 701, 682), (691, 710, 709, 690), (684, 703, 702, 683), (692, 711, 710, 691), (685, 704, 703, 684), (678, 697, 696, 677), (725, 744, 742, 723), (701, 720, 719, 700), (709, 728, 727, 708), (702, 721, 720, 701), (710, 729, 728, 709), (703, 722, 721, 702), (711, 730, 729, 710), (704, 723, 722, 703), (697, 716, 715, 696), (712, 731, 730, 711), (705, 724, 725, 706), (698, 717, 716, 697), (713, 732, 731, 712), (707, 726, 724, 705), (699, 718, 717, 698), (714, 733, 732, 713), (706, 725, 723, 704), (700, 719, 718, 699), (696, 715, 733, 714), (734, 736, 737, 738, 739, 740, 741, 742, 744, 743, 745, 746, 747, 748, 749, 750, 751, 752, 735), (719, 738, 737, 718), (715, 735, 752, 733), (727, 746, 745, 726), (720, 739, 738, 719), (728, 747, 746, 727), (721, 740, 739, 720), (729, 748, 747, 728), (722, 741, 740, 721), (730, 749, 748, 729), (723, 742, 741, 722), (716, 734, 735, 715), (731, 750, 749, 730), (724, 743, 744, 725), (717, 736, 734, 716), (732, 751, 750, 731), (726, 745, 743, 724), (718, 737, 736, 717), (733, 752, 751, 732)])
me_cube.materials.append(mat_material)
me_cube.use_remesh_preserve_volume = False
me_cube.use_remesh_preserve_attributes = False
me_cube.use_mirror_vertex_groups = False
me_cube.update()

# ---- objects
ob_cube = bpy.data.objects.new('Cube', me_cube)
ob_lamp = bpy.data.objects.new('Lamp', light_lamp)
ob_camera = bpy.data.objects.new('Camera', cam_camera)

# ---- transforms, parenting, visibility, modifiers, constraints
ob_cube.location = (0.0, 0.0, 0.0)
ob_cube.scale = (3.651, 3.651, 3.651)
ob_cube.lock_rotations_4d = False
ob_cube.empty_display_type = 'ARROWS'
ob_cube.lineart.crease_threshold = 0.0
_m = ob_cube.modifiers.new('Bevel', 'BEVEL')
_m.width = 0.144
_m.width_pct = 0.144
_m.segments = 2
_m.limit_method = 'NONE'
_m.spread = 0.0
ob_lamp.location = (4.076, 1.005, 5.904)
ob_lamp.rotation_euler = (0.6503, 0.05522, 1.866)
ob_lamp.lock_rotations_4d = False
ob_lamp.empty_display_type = 'ARROWS'
ob_lamp.color = (0.0, 0.0, 0.0, 0.0)
ob_lamp.lineart.crease_threshold = 0.0
ob_camera.location = (7.481, -6.508, 5.344)
ob_camera.rotation_euler = (1.109, 0.0, 0.8149)
ob_camera.lock_rotations_4d = False
ob_camera.empty_display_type = 'ARROWS'
ob_camera.color = (0.0, 0.0, 0.0, 0.0)
ob_camera.display_type = 'WIRE'
ob_camera.lineart.crease_threshold = 0.0

# ---- collection membership
col_collection_1.objects.link(ob_cube)
col_collection_1.objects.link(ob_lamp)
col_collection_1.objects.link(ob_camera)

# ---- scene / render settings (as saved in the file)
scene.camera = ob_camera
scene.frame_start = 1; scene.frame_end = 250; scene.frame_set(1)
scene.render.engine = 'BLENDER_EEVEE_NEXT'
scene.render.resolution_percentage = 50
scene.render.dither_intensity = 0.0
scene.cycles.use_denoising = False
scene.cycles.samples = 128
scene.cycles.sampling_pattern = 'TABULATED_SOBOL'
scene.cycles.use_adaptive_sampling = False
scene.cycles.use_light_tree = False
scene.cycles.blur_glossy = 0.0
scene.cycles.sample_clamp_indirect = 0.0
scene.view_settings.view_transform = 'Standard'
bpy.context.view_layer.update()
